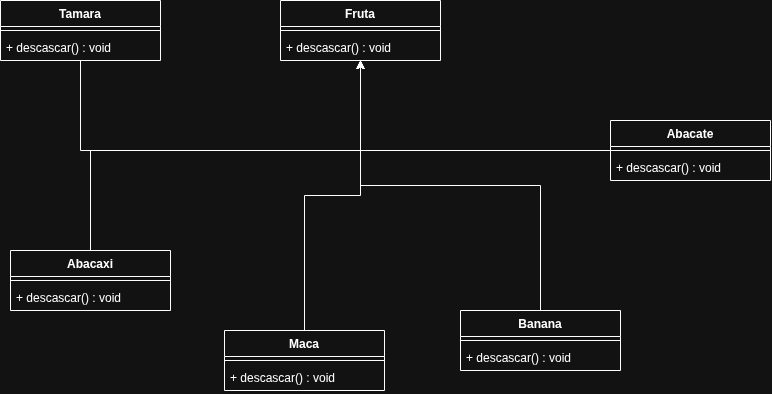

The diagram above was exported from draw.io. Its source (the exported page's mxGraphModel, read from the mxfile embedded in the PNG):
<mxGraphModel dx="1414" dy="739" grid="1" gridSize="10" guides="1" tooltips="1" connect="1" arrows="1" fold="1" page="1" pageScale="1" pageWidth="827" pageHeight="1169" math="0" shadow="0">
  <root>
    <mxCell id="0" />
    <mxCell id="1" parent="0" />
    <mxCell id="0XpQl95vyWfOGZDnvAOT-2" parent="1" style="swimlane;fontStyle=1;align=center;verticalAlign=top;childLayout=stackLayout;horizontal=1;startSize=26;horizontalStack=0;resizeParent=1;resizeParentMax=0;resizeLast=0;collapsible=1;marginBottom=0;whiteSpace=wrap;html=1;" value="Fruta" vertex="1">
      <mxGeometry height="60" width="160" x="310" y="100" as="geometry" />
    </mxCell>
    <mxCell id="0XpQl95vyWfOGZDnvAOT-4" parent="0XpQl95vyWfOGZDnvAOT-2" style="line;strokeWidth=1;fillColor=none;align=left;verticalAlign=middle;spacingTop=-1;spacingLeft=3;spacingRight=3;rotatable=0;labelPosition=right;points=[];portConstraint=eastwest;strokeColor=inherit;labelPerimeter=1;" value="" vertex="1">
      <mxGeometry height="8" width="160" y="26" as="geometry" />
    </mxCell>
    <mxCell id="0XpQl95vyWfOGZDnvAOT-5" parent="0XpQl95vyWfOGZDnvAOT-2" style="text;strokeColor=none;fillColor=none;align=left;verticalAlign=top;spacingLeft=4;spacingRight=4;overflow=hidden;rotatable=0;points=[[0,0.5],[1,0.5]];portConstraint=eastwest;whiteSpace=wrap;html=1;" value="+ descascar() : void" vertex="1">
      <mxGeometry height="26" width="160" y="34" as="geometry" />
    </mxCell>
    <mxCell id="0XpQl95vyWfOGZDnvAOT-23" edge="1" parent="1" source="0XpQl95vyWfOGZDnvAOT-6" style="edgeStyle=orthogonalEdgeStyle;rounded=0;orthogonalLoop=1;jettySize=auto;html=1;defaultLabelBackgroundColor=page;" target="0XpQl95vyWfOGZDnvAOT-2">
      <mxGeometry relative="1" as="geometry" />
    </mxCell>
    <mxCell id="0XpQl95vyWfOGZDnvAOT-6" parent="1" style="swimlane;fontStyle=1;align=center;verticalAlign=top;childLayout=stackLayout;horizontal=1;startSize=26;horizontalStack=0;resizeParent=1;resizeParentMax=0;resizeLast=0;collapsible=1;marginBottom=0;whiteSpace=wrap;html=1;" value="Abacate" vertex="1">
      <mxGeometry height="60" width="160" x="640" y="220" as="geometry" />
    </mxCell>
    <mxCell id="0XpQl95vyWfOGZDnvAOT-7" parent="0XpQl95vyWfOGZDnvAOT-6" style="line;strokeWidth=1;fillColor=none;align=left;verticalAlign=middle;spacingTop=-1;spacingLeft=3;spacingRight=3;rotatable=0;labelPosition=right;points=[];portConstraint=eastwest;strokeColor=inherit;labelPerimeter=1;" value="" vertex="1">
      <mxGeometry height="8" width="160" y="26" as="geometry" />
    </mxCell>
    <mxCell id="0XpQl95vyWfOGZDnvAOT-8" parent="0XpQl95vyWfOGZDnvAOT-6" style="text;strokeColor=none;fillColor=none;align=left;verticalAlign=top;spacingLeft=4;spacingRight=4;overflow=hidden;rotatable=0;points=[[0,0.5],[1,0.5]];portConstraint=eastwest;whiteSpace=wrap;html=1;" value="+ descascar() : void" vertex="1">
      <mxGeometry height="26" width="160" y="34" as="geometry" />
    </mxCell>
    <mxCell id="0XpQl95vyWfOGZDnvAOT-24" edge="1" parent="1" source="0XpQl95vyWfOGZDnvAOT-9" style="edgeStyle=orthogonalEdgeStyle;rounded=0;orthogonalLoop=1;jettySize=auto;html=1;defaultLabelBackgroundColor=page;exitX=0.5;exitY=0;exitDx=0;exitDy=0;" target="0XpQl95vyWfOGZDnvAOT-2">
      <mxGeometry relative="1" as="geometry">
        <Array as="points">
          <mxPoint x="120" y="250" />
          <mxPoint x="390" y="250" />
        </Array>
      </mxGeometry>
    </mxCell>
    <mxCell id="0XpQl95vyWfOGZDnvAOT-9" parent="1" style="swimlane;fontStyle=1;align=center;verticalAlign=top;childLayout=stackLayout;horizontal=1;startSize=26;horizontalStack=0;resizeParent=1;resizeParentMax=0;resizeLast=0;collapsible=1;marginBottom=0;whiteSpace=wrap;html=1;" value="Abacaxi" vertex="1">
      <mxGeometry height="60" width="160" x="40" y="350" as="geometry" />
    </mxCell>
    <mxCell id="0XpQl95vyWfOGZDnvAOT-10" parent="0XpQl95vyWfOGZDnvAOT-9" style="line;strokeWidth=1;fillColor=none;align=left;verticalAlign=middle;spacingTop=-1;spacingLeft=3;spacingRight=3;rotatable=0;labelPosition=right;points=[];portConstraint=eastwest;strokeColor=inherit;labelPerimeter=1;" value="" vertex="1">
      <mxGeometry height="8" width="160" y="26" as="geometry" />
    </mxCell>
    <mxCell id="0XpQl95vyWfOGZDnvAOT-11" parent="0XpQl95vyWfOGZDnvAOT-9" style="text;strokeColor=none;fillColor=none;align=left;verticalAlign=top;spacingLeft=4;spacingRight=4;overflow=hidden;rotatable=0;points=[[0,0.5],[1,0.5]];portConstraint=eastwest;whiteSpace=wrap;html=1;" value="+ descascar() : void" vertex="1">
      <mxGeometry height="26" width="160" y="34" as="geometry" />
    </mxCell>
    <mxCell id="0XpQl95vyWfOGZDnvAOT-21" edge="1" parent="1" source="0XpQl95vyWfOGZDnvAOT-12" style="edgeStyle=orthogonalEdgeStyle;rounded=0;orthogonalLoop=1;jettySize=auto;html=1;defaultLabelBackgroundColor=page;" target="0XpQl95vyWfOGZDnvAOT-2">
      <mxGeometry relative="1" as="geometry" />
    </mxCell>
    <mxCell id="0XpQl95vyWfOGZDnvAOT-12" parent="1" style="swimlane;fontStyle=1;align=center;verticalAlign=top;childLayout=stackLayout;horizontal=1;startSize=26;horizontalStack=0;resizeParent=1;resizeParentMax=0;resizeLast=0;collapsible=1;marginBottom=0;whiteSpace=wrap;html=1;" value="Maca" vertex="1">
      <mxGeometry height="60" width="160" x="254" y="430" as="geometry" />
    </mxCell>
    <mxCell id="0XpQl95vyWfOGZDnvAOT-13" parent="0XpQl95vyWfOGZDnvAOT-12" style="line;strokeWidth=1;fillColor=none;align=left;verticalAlign=middle;spacingTop=-1;spacingLeft=3;spacingRight=3;rotatable=0;labelPosition=right;points=[];portConstraint=eastwest;strokeColor=inherit;labelPerimeter=1;" value="" vertex="1">
      <mxGeometry height="8" width="160" y="26" as="geometry" />
    </mxCell>
    <mxCell id="0XpQl95vyWfOGZDnvAOT-14" parent="0XpQl95vyWfOGZDnvAOT-12" style="text;strokeColor=none;fillColor=none;align=left;verticalAlign=top;spacingLeft=4;spacingRight=4;overflow=hidden;rotatable=0;points=[[0,0.5],[1,0.5]];portConstraint=eastwest;whiteSpace=wrap;html=1;" value="+ descascar() : void" vertex="1">
      <mxGeometry height="26" width="160" y="34" as="geometry" />
    </mxCell>
    <mxCell id="0XpQl95vyWfOGZDnvAOT-22" edge="1" parent="1" source="0XpQl95vyWfOGZDnvAOT-15" style="edgeStyle=orthogonalEdgeStyle;rounded=0;orthogonalLoop=1;jettySize=auto;html=1;defaultLabelBackgroundColor=page;exitX=0.5;exitY=0;exitDx=0;exitDy=0;" target="0XpQl95vyWfOGZDnvAOT-2">
      <mxGeometry relative="1" as="geometry" />
    </mxCell>
    <mxCell id="0XpQl95vyWfOGZDnvAOT-15" parent="1" style="swimlane;fontStyle=1;align=center;verticalAlign=top;childLayout=stackLayout;horizontal=1;startSize=26;horizontalStack=0;resizeParent=1;resizeParentMax=0;resizeLast=0;collapsible=1;marginBottom=0;whiteSpace=wrap;html=1;" value="Banana" vertex="1">
      <mxGeometry height="60" width="160" x="490" y="410" as="geometry" />
    </mxCell>
    <mxCell id="0XpQl95vyWfOGZDnvAOT-16" parent="0XpQl95vyWfOGZDnvAOT-15" style="line;strokeWidth=1;fillColor=none;align=left;verticalAlign=middle;spacingTop=-1;spacingLeft=3;spacingRight=3;rotatable=0;labelPosition=right;points=[];portConstraint=eastwest;strokeColor=inherit;labelPerimeter=1;" value="" vertex="1">
      <mxGeometry height="8" width="160" y="26" as="geometry" />
    </mxCell>
    <mxCell id="0XpQl95vyWfOGZDnvAOT-17" parent="0XpQl95vyWfOGZDnvAOT-15" style="text;strokeColor=none;fillColor=none;align=left;verticalAlign=top;spacingLeft=4;spacingRight=4;overflow=hidden;rotatable=0;points=[[0,0.5],[1,0.5]];portConstraint=eastwest;whiteSpace=wrap;html=1;" value="+ descascar() : void" vertex="1">
      <mxGeometry height="26" width="160" y="34" as="geometry" />
    </mxCell>
    <mxCell id="0XpQl95vyWfOGZDnvAOT-25" edge="1" parent="1" source="0XpQl95vyWfOGZDnvAOT-18" style="edgeStyle=orthogonalEdgeStyle;rounded=0;orthogonalLoop=1;jettySize=auto;html=1;defaultLabelBackgroundColor=page;entryX=0.5;entryY=1;entryDx=0;entryDy=0;exitX=0.5;exitY=1;exitDx=0;exitDy=0;" target="0XpQl95vyWfOGZDnvAOT-2">
      <mxGeometry relative="1" x="-0.5556" as="geometry">
        <Array as="points">
          <mxPoint x="110" y="250" />
          <mxPoint x="390" y="250" />
        </Array>
      </mxGeometry>
    </mxCell>
    <mxCell id="0XpQl95vyWfOGZDnvAOT-18" parent="1" style="swimlane;fontStyle=1;align=center;verticalAlign=top;childLayout=stackLayout;horizontal=1;startSize=26;horizontalStack=0;resizeParent=1;resizeParentMax=0;resizeLast=0;collapsible=1;marginBottom=0;whiteSpace=wrap;html=1;" value="Tamara" vertex="1">
      <mxGeometry height="60" width="160" x="30" y="100" as="geometry" />
    </mxCell>
    <mxCell id="0XpQl95vyWfOGZDnvAOT-19" parent="0XpQl95vyWfOGZDnvAOT-18" style="line;strokeWidth=1;fillColor=none;align=left;verticalAlign=middle;spacingTop=-1;spacingLeft=3;spacingRight=3;rotatable=0;labelPosition=right;points=[];portConstraint=eastwest;strokeColor=inherit;labelPerimeter=1;" value="" vertex="1">
      <mxGeometry height="8" width="160" y="26" as="geometry" />
    </mxCell>
    <mxCell id="0XpQl95vyWfOGZDnvAOT-20" parent="0XpQl95vyWfOGZDnvAOT-18" style="text;strokeColor=none;fillColor=none;align=left;verticalAlign=top;spacingLeft=4;spacingRight=4;overflow=hidden;rotatable=0;points=[[0,0.5],[1,0.5]];portConstraint=eastwest;whiteSpace=wrap;html=1;" value="+ descascar() : void" vertex="1">
      <mxGeometry height="26" width="160" y="34" as="geometry" />
    </mxCell>
  </root>
</mxGraphModel>